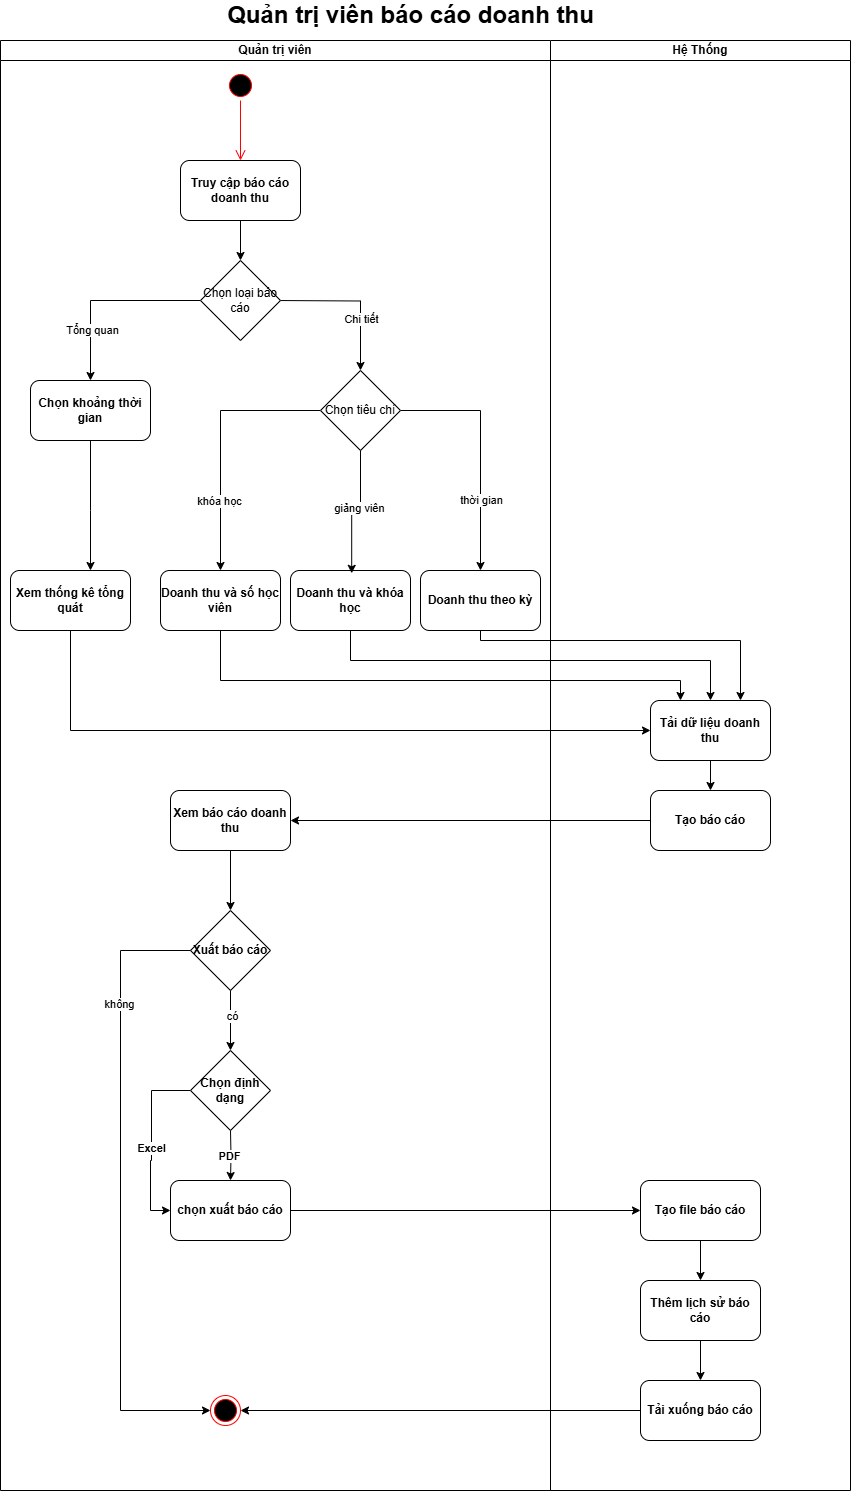

The diagram above was exported from draw.io. Its source (the exported page's mxGraphModel, read from the mxfile embedded in the PNG):
<mxGraphModel dx="1426" dy="755" grid="1" gridSize="10" guides="1" tooltips="1" connect="1" arrows="1" fold="1" page="1" pageScale="1" pageWidth="850" pageHeight="1100" math="0" shadow="0">
  <root>
    <mxCell id="0" />
    <mxCell id="1" parent="0" />
    <mxCell id="rXxk_b_7CrcXBClD_stp-1" value="Quản trị viên" style="swimlane;startSize=20;whiteSpace=wrap;html=1;fontStyle=1" parent="1" vertex="1">
      <mxGeometry y="140" width="550" height="1450" as="geometry" />
    </mxCell>
    <mxCell id="rXxk_b_7CrcXBClD_stp-2" value="" style="ellipse;html=1;shape=startState;fillColor=#000000;strokeColor=#ff0000;fontStyle=1" parent="rXxk_b_7CrcXBClD_stp-1" vertex="1">
      <mxGeometry x="225" y="30" width="30" height="30" as="geometry" />
    </mxCell>
    <mxCell id="rXxk_b_7CrcXBClD_stp-3" value="" style="edgeStyle=orthogonalEdgeStyle;html=1;verticalAlign=bottom;endArrow=open;endSize=8;strokeColor=#ff0000;rounded=0;fontStyle=1;entryX=0.5;entryY=0;entryDx=0;entryDy=0;" parent="rXxk_b_7CrcXBClD_stp-1" source="rXxk_b_7CrcXBClD_stp-2" target="rXxk_b_7CrcXBClD_stp-17" edge="1">
      <mxGeometry relative="1" as="geometry">
        <mxPoint x="185" y="120" as="targetPoint" />
        <Array as="points" />
      </mxGeometry>
    </mxCell>
    <mxCell id="rXxk_b_7CrcXBClD_stp-63" style="edgeStyle=orthogonalEdgeStyle;rounded=0;orthogonalLoop=1;jettySize=auto;html=1;entryX=0.5;entryY=0;entryDx=0;entryDy=0;" parent="rXxk_b_7CrcXBClD_stp-1" source="rXxk_b_7CrcXBClD_stp-17" target="rXxk_b_7CrcXBClD_stp-50" edge="1">
      <mxGeometry relative="1" as="geometry" />
    </mxCell>
    <mxCell id="rXxk_b_7CrcXBClD_stp-17" value="Truy cập báo cáo doanh thu" style="rounded=1;whiteSpace=wrap;html=1;fontStyle=1" parent="rXxk_b_7CrcXBClD_stp-1" vertex="1">
      <mxGeometry x="180" y="120" width="120" height="60" as="geometry" />
    </mxCell>
    <mxCell id="rXxk_b_7CrcXBClD_stp-58" style="edgeStyle=orthogonalEdgeStyle;rounded=0;orthogonalLoop=1;jettySize=auto;html=1;" parent="rXxk_b_7CrcXBClD_stp-1" source="rXxk_b_7CrcXBClD_stp-50" target="rXxk_b_7CrcXBClD_stp-56" edge="1">
      <mxGeometry relative="1" as="geometry" />
    </mxCell>
    <mxCell id="rXxk_b_7CrcXBClD_stp-61" value="Tổng quan" style="edgeLabel;html=1;align=center;verticalAlign=middle;resizable=0;points=[];" parent="rXxk_b_7CrcXBClD_stp-58" vertex="1" connectable="0">
      <mxGeometry x="0.4632" y="1" relative="1" as="geometry">
        <mxPoint as="offset" />
      </mxGeometry>
    </mxCell>
    <mxCell id="rXxk_b_7CrcXBClD_stp-59" style="edgeStyle=orthogonalEdgeStyle;rounded=0;orthogonalLoop=1;jettySize=auto;html=1;entryX=0.5;entryY=0;entryDx=0;entryDy=0;" parent="rXxk_b_7CrcXBClD_stp-1" target="rXxk_b_7CrcXBClD_stp-60" edge="1">
      <mxGeometry relative="1" as="geometry">
        <mxPoint x="280.0014285714285" y="260.02857142857135" as="sourcePoint" />
        <mxPoint x="360.03" y="340" as="targetPoint" />
      </mxGeometry>
    </mxCell>
    <mxCell id="rXxk_b_7CrcXBClD_stp-62" value="Chi tiết" style="edgeLabel;html=1;align=center;verticalAlign=middle;resizable=0;points=[];" parent="rXxk_b_7CrcXBClD_stp-59" vertex="1" connectable="0">
      <mxGeometry x="0.3147" relative="1" as="geometry">
        <mxPoint as="offset" />
      </mxGeometry>
    </mxCell>
    <mxCell id="rXxk_b_7CrcXBClD_stp-50" value="Chọn loại báo cáo" style="rhombus;whiteSpace=wrap;html=1;" parent="rXxk_b_7CrcXBClD_stp-1" vertex="1">
      <mxGeometry x="200" y="220" width="80" height="80" as="geometry" />
    </mxCell>
    <mxCell id="rXxk_b_7CrcXBClD_stp-56" value="Chọn khoảng thời gian" style="rounded=1;whiteSpace=wrap;html=1;fontStyle=1" parent="rXxk_b_7CrcXBClD_stp-1" vertex="1">
      <mxGeometry x="30" y="340" width="120" height="60" as="geometry" />
    </mxCell>
    <mxCell id="rXxk_b_7CrcXBClD_stp-72" style="edgeStyle=orthogonalEdgeStyle;rounded=0;orthogonalLoop=1;jettySize=auto;html=1;" parent="rXxk_b_7CrcXBClD_stp-1" source="rXxk_b_7CrcXBClD_stp-60" target="rXxk_b_7CrcXBClD_stp-69" edge="1">
      <mxGeometry relative="1" as="geometry" />
    </mxCell>
    <mxCell id="rXxk_b_7CrcXBClD_stp-76" value="khóa học" style="edgeLabel;html=1;align=center;verticalAlign=middle;resizable=0;points=[];" parent="rXxk_b_7CrcXBClD_stp-72" vertex="1" connectable="0">
      <mxGeometry x="0.4644" y="-2" relative="1" as="geometry">
        <mxPoint as="offset" />
      </mxGeometry>
    </mxCell>
    <mxCell id="rXxk_b_7CrcXBClD_stp-74" style="edgeStyle=orthogonalEdgeStyle;rounded=0;orthogonalLoop=1;jettySize=auto;html=1;entryX=0.5;entryY=0;entryDx=0;entryDy=0;" parent="rXxk_b_7CrcXBClD_stp-1" source="rXxk_b_7CrcXBClD_stp-60" target="rXxk_b_7CrcXBClD_stp-71" edge="1">
      <mxGeometry relative="1" as="geometry" />
    </mxCell>
    <mxCell id="rXxk_b_7CrcXBClD_stp-78" value="thời gian" style="edgeLabel;html=1;align=center;verticalAlign=middle;resizable=0;points=[];" parent="rXxk_b_7CrcXBClD_stp-74" vertex="1" connectable="0">
      <mxGeometry x="0.4084" relative="1" as="geometry">
        <mxPoint as="offset" />
      </mxGeometry>
    </mxCell>
    <mxCell id="rXxk_b_7CrcXBClD_stp-60" value="Chọn tiêu chí" style="rhombus;whiteSpace=wrap;html=1;" parent="rXxk_b_7CrcXBClD_stp-1" vertex="1">
      <mxGeometry x="320" y="330" width="80" height="80" as="geometry" />
    </mxCell>
    <mxCell id="rXxk_b_7CrcXBClD_stp-64" value="Xem thống kê tổng quát" style="rounded=1;whiteSpace=wrap;html=1;fontStyle=1" parent="rXxk_b_7CrcXBClD_stp-1" vertex="1">
      <mxGeometry x="10" y="530" width="120" height="60" as="geometry" />
    </mxCell>
    <mxCell id="rXxk_b_7CrcXBClD_stp-65" style="edgeStyle=orthogonalEdgeStyle;rounded=0;orthogonalLoop=1;jettySize=auto;html=1;" parent="rXxk_b_7CrcXBClD_stp-1" source="rXxk_b_7CrcXBClD_stp-56" target="rXxk_b_7CrcXBClD_stp-64" edge="1">
      <mxGeometry relative="1" as="geometry">
        <Array as="points">
          <mxPoint x="90" y="470" />
          <mxPoint x="90" y="470" />
        </Array>
      </mxGeometry>
    </mxCell>
    <mxCell id="rXxk_b_7CrcXBClD_stp-69" value="Doanh thu và số học viên" style="rounded=1;whiteSpace=wrap;html=1;fontStyle=1" parent="rXxk_b_7CrcXBClD_stp-1" vertex="1">
      <mxGeometry x="160" y="530" width="120" height="60" as="geometry" />
    </mxCell>
    <mxCell id="rXxk_b_7CrcXBClD_stp-70" value="Doanh thu và khóa học" style="rounded=1;whiteSpace=wrap;html=1;fontStyle=1" parent="rXxk_b_7CrcXBClD_stp-1" vertex="1">
      <mxGeometry x="290" y="530" width="120" height="60" as="geometry" />
    </mxCell>
    <mxCell id="rXxk_b_7CrcXBClD_stp-71" value="Doanh thu theo kỳ" style="rounded=1;whiteSpace=wrap;html=1;fontStyle=1" parent="rXxk_b_7CrcXBClD_stp-1" vertex="1">
      <mxGeometry x="420" y="530" width="120" height="60" as="geometry" />
    </mxCell>
    <mxCell id="rXxk_b_7CrcXBClD_stp-75" style="edgeStyle=orthogonalEdgeStyle;rounded=0;orthogonalLoop=1;jettySize=auto;html=1;entryX=0.51;entryY=0.047;entryDx=0;entryDy=0;entryPerimeter=0;" parent="rXxk_b_7CrcXBClD_stp-1" source="rXxk_b_7CrcXBClD_stp-60" target="rXxk_b_7CrcXBClD_stp-70" edge="1">
      <mxGeometry relative="1" as="geometry" />
    </mxCell>
    <mxCell id="rXxk_b_7CrcXBClD_stp-77" value="giảng viên" style="edgeLabel;html=1;align=center;verticalAlign=middle;resizable=0;points=[];" parent="rXxk_b_7CrcXBClD_stp-75" vertex="1" connectable="0">
      <mxGeometry x="-0.14" y="-2" relative="1" as="geometry">
        <mxPoint as="offset" />
      </mxGeometry>
    </mxCell>
    <mxCell id="rXxk_b_7CrcXBClD_stp-167" style="edgeStyle=orthogonalEdgeStyle;rounded=0;orthogonalLoop=1;jettySize=auto;html=1;entryX=0.5;entryY=0;entryDx=0;entryDy=0;" parent="rXxk_b_7CrcXBClD_stp-1" source="rXxk_b_7CrcXBClD_stp-85" target="rXxk_b_7CrcXBClD_stp-166" edge="1">
      <mxGeometry relative="1" as="geometry" />
    </mxCell>
    <mxCell id="rXxk_b_7CrcXBClD_stp-85" value="Xem báo cáo doanh thu" style="rounded=1;whiteSpace=wrap;html=1;fontStyle=1" parent="rXxk_b_7CrcXBClD_stp-1" vertex="1">
      <mxGeometry x="170" y="750" width="120" height="60" as="geometry" />
    </mxCell>
    <mxCell id="rXxk_b_7CrcXBClD_stp-166" value="Xuất báo cáo" style="rhombus;whiteSpace=wrap;html=1;fontStyle=1" parent="rXxk_b_7CrcXBClD_stp-1" vertex="1">
      <mxGeometry x="190" y="870" width="80" height="80" as="geometry" />
    </mxCell>
    <mxCell id="rXxk_b_7CrcXBClD_stp-22" value="Hệ Thống" style="swimlane;startSize=20;whiteSpace=wrap;html=1;fontStyle=1" parent="1" vertex="1">
      <mxGeometry x="550" y="140" width="300" height="1450" as="geometry" />
    </mxCell>
    <mxCell id="rXxk_b_7CrcXBClD_stp-84" style="edgeStyle=orthogonalEdgeStyle;rounded=0;orthogonalLoop=1;jettySize=auto;html=1;" parent="rXxk_b_7CrcXBClD_stp-22" source="rXxk_b_7CrcXBClD_stp-66" target="rXxk_b_7CrcXBClD_stp-83" edge="1">
      <mxGeometry relative="1" as="geometry" />
    </mxCell>
    <mxCell id="rXxk_b_7CrcXBClD_stp-66" value="Tải dữ liệu doanh thu" style="rounded=1;whiteSpace=wrap;html=1;fontStyle=1" parent="rXxk_b_7CrcXBClD_stp-22" vertex="1">
      <mxGeometry x="100" y="660" width="120" height="60" as="geometry" />
    </mxCell>
    <mxCell id="rXxk_b_7CrcXBClD_stp-83" value="Tạo báo cáo" style="rounded=1;whiteSpace=wrap;html=1;fontStyle=1" parent="rXxk_b_7CrcXBClD_stp-22" vertex="1">
      <mxGeometry x="100" y="750" width="120" height="60" as="geometry" />
    </mxCell>
    <mxCell id="rXxk_b_7CrcXBClD_stp-113" style="edgeStyle=orthogonalEdgeStyle;rounded=0;orthogonalLoop=1;jettySize=auto;html=1;fontStyle=1" parent="rXxk_b_7CrcXBClD_stp-22" target="rXxk_b_7CrcXBClD_stp-117" edge="1">
      <mxGeometry relative="1" as="geometry">
        <mxPoint x="-320" y="1090" as="sourcePoint" />
      </mxGeometry>
    </mxCell>
    <mxCell id="rXxk_b_7CrcXBClD_stp-114" value="PDF" style="edgeLabel;html=1;align=center;verticalAlign=middle;resizable=0;points=[];fontStyle=1" parent="rXxk_b_7CrcXBClD_stp-113" vertex="1" connectable="0">
      <mxGeometry x="0.0439" y="-2" relative="1" as="geometry">
        <mxPoint as="offset" />
      </mxGeometry>
    </mxCell>
    <mxCell id="rXxk_b_7CrcXBClD_stp-115" style="edgeStyle=orthogonalEdgeStyle;rounded=0;orthogonalLoop=1;jettySize=auto;html=1;entryX=0;entryY=0.5;entryDx=0;entryDy=0;fontStyle=1" parent="rXxk_b_7CrcXBClD_stp-22" target="rXxk_b_7CrcXBClD_stp-117" edge="1">
      <mxGeometry relative="1" as="geometry">
        <Array as="points">
          <mxPoint x="-399" y="1050" />
          <mxPoint x="-399" y="1120" />
          <mxPoint x="-400" y="1180" />
        </Array>
        <mxPoint x="-360" y="1050" as="sourcePoint" />
      </mxGeometry>
    </mxCell>
    <mxCell id="rXxk_b_7CrcXBClD_stp-116" value="Excel" style="edgeLabel;html=1;align=center;verticalAlign=middle;resizable=0;points=[];fontStyle=1" parent="rXxk_b_7CrcXBClD_stp-115" vertex="1" connectable="0">
      <mxGeometry x="0.067" y="-1" relative="1" as="geometry">
        <mxPoint as="offset" />
      </mxGeometry>
    </mxCell>
    <mxCell id="rXxk_b_7CrcXBClD_stp-117" value="chọn xuất báo cáo" style="rounded=1;whiteSpace=wrap;html=1;fontStyle=1" parent="rXxk_b_7CrcXBClD_stp-22" vertex="1">
      <mxGeometry x="-380" y="1140" width="120" height="60" as="geometry" />
    </mxCell>
    <mxCell id="rXxk_b_7CrcXBClD_stp-118" value="" style="ellipse;html=1;shape=endState;fillColor=#000000;strokeColor=#ff0000;fontStyle=1" parent="rXxk_b_7CrcXBClD_stp-22" vertex="1">
      <mxGeometry x="-340" y="1355" width="30" height="30" as="geometry" />
    </mxCell>
    <mxCell id="rXxk_b_7CrcXBClD_stp-119" style="edgeStyle=orthogonalEdgeStyle;rounded=0;orthogonalLoop=1;jettySize=auto;html=1;fontStyle=1" parent="rXxk_b_7CrcXBClD_stp-22" source="rXxk_b_7CrcXBClD_stp-120" target="rXxk_b_7CrcXBClD_stp-122" edge="1">
      <mxGeometry relative="1" as="geometry" />
    </mxCell>
    <mxCell id="rXxk_b_7CrcXBClD_stp-120" value="Tạo file báo cáo" style="rounded=1;whiteSpace=wrap;html=1;fontStyle=1" parent="rXxk_b_7CrcXBClD_stp-22" vertex="1">
      <mxGeometry x="90" y="1140" width="120" height="60" as="geometry" />
    </mxCell>
    <mxCell id="rXxk_b_7CrcXBClD_stp-121" value="" style="edgeStyle=orthogonalEdgeStyle;rounded=0;orthogonalLoop=1;jettySize=auto;html=1;fontStyle=1" parent="rXxk_b_7CrcXBClD_stp-22" source="rXxk_b_7CrcXBClD_stp-122" target="rXxk_b_7CrcXBClD_stp-123" edge="1">
      <mxGeometry relative="1" as="geometry" />
    </mxCell>
    <mxCell id="rXxk_b_7CrcXBClD_stp-122" value="Thêm lịch sử báo cáo" style="rounded=1;whiteSpace=wrap;html=1;fontStyle=1" parent="rXxk_b_7CrcXBClD_stp-22" vertex="1">
      <mxGeometry x="90" y="1240" width="120" height="60" as="geometry" />
    </mxCell>
    <mxCell id="rXxk_b_7CrcXBClD_stp-123" value="Tải xuống báo cáo" style="rounded=1;whiteSpace=wrap;html=1;fontStyle=1" parent="rXxk_b_7CrcXBClD_stp-22" vertex="1">
      <mxGeometry x="90" y="1340" width="120" height="60" as="geometry" />
    </mxCell>
    <mxCell id="rXxk_b_7CrcXBClD_stp-124" style="edgeStyle=orthogonalEdgeStyle;rounded=0;orthogonalLoop=1;jettySize=auto;html=1;fontStyle=1" parent="rXxk_b_7CrcXBClD_stp-22" source="rXxk_b_7CrcXBClD_stp-117" target="rXxk_b_7CrcXBClD_stp-120" edge="1">
      <mxGeometry relative="1" as="geometry" />
    </mxCell>
    <mxCell id="rXxk_b_7CrcXBClD_stp-125" style="edgeStyle=orthogonalEdgeStyle;rounded=0;orthogonalLoop=1;jettySize=auto;html=1;entryX=1;entryY=0.5;entryDx=0;entryDy=0;fontStyle=1" parent="rXxk_b_7CrcXBClD_stp-22" source="rXxk_b_7CrcXBClD_stp-123" target="rXxk_b_7CrcXBClD_stp-118" edge="1">
      <mxGeometry relative="1" as="geometry" />
    </mxCell>
    <mxCell id="rXxk_b_7CrcXBClD_stp-164" value="Chọn định dạng" style="rhombus;whiteSpace=wrap;html=1;fontStyle=1" parent="rXxk_b_7CrcXBClD_stp-22" vertex="1">
      <mxGeometry x="-360" y="1010" width="80" height="80" as="geometry" />
    </mxCell>
    <mxCell id="rXxk_b_7CrcXBClD_stp-37" value="&lt;span style=&quot;font-size: 24px;&quot;&gt;Quản trị viên báo cáo doanh thu&lt;/span&gt;" style="text;html=1;align=center;verticalAlign=middle;whiteSpace=wrap;rounded=0;fontStyle=1" parent="1" vertex="1">
      <mxGeometry x="140" y="100" width="541" height="30" as="geometry" />
    </mxCell>
    <mxCell id="rXxk_b_7CrcXBClD_stp-79" style="edgeStyle=orthogonalEdgeStyle;rounded=0;orthogonalLoop=1;jettySize=auto;html=1;entryX=0;entryY=0.5;entryDx=0;entryDy=0;" parent="1" source="rXxk_b_7CrcXBClD_stp-64" target="rXxk_b_7CrcXBClD_stp-66" edge="1">
      <mxGeometry relative="1" as="geometry">
        <Array as="points">
          <mxPoint x="70" y="830" />
        </Array>
      </mxGeometry>
    </mxCell>
    <mxCell id="rXxk_b_7CrcXBClD_stp-80" style="edgeStyle=orthogonalEdgeStyle;rounded=0;orthogonalLoop=1;jettySize=auto;html=1;entryX=0.25;entryY=0;entryDx=0;entryDy=0;" parent="1" source="rXxk_b_7CrcXBClD_stp-69" target="rXxk_b_7CrcXBClD_stp-66" edge="1">
      <mxGeometry relative="1" as="geometry">
        <Array as="points">
          <mxPoint x="220" y="780" />
          <mxPoint x="680" y="780" />
        </Array>
      </mxGeometry>
    </mxCell>
    <mxCell id="rXxk_b_7CrcXBClD_stp-81" style="edgeStyle=orthogonalEdgeStyle;rounded=0;orthogonalLoop=1;jettySize=auto;html=1;" parent="1" source="rXxk_b_7CrcXBClD_stp-70" target="rXxk_b_7CrcXBClD_stp-66" edge="1">
      <mxGeometry relative="1" as="geometry">
        <Array as="points">
          <mxPoint x="350" y="760" />
          <mxPoint x="710" y="760" />
        </Array>
      </mxGeometry>
    </mxCell>
    <mxCell id="rXxk_b_7CrcXBClD_stp-82" style="edgeStyle=orthogonalEdgeStyle;rounded=0;orthogonalLoop=1;jettySize=auto;html=1;entryX=0.75;entryY=0;entryDx=0;entryDy=0;" parent="1" source="rXxk_b_7CrcXBClD_stp-71" target="rXxk_b_7CrcXBClD_stp-66" edge="1">
      <mxGeometry relative="1" as="geometry">
        <Array as="points">
          <mxPoint x="480" y="740" />
          <mxPoint x="740" y="740" />
        </Array>
      </mxGeometry>
    </mxCell>
    <mxCell id="rXxk_b_7CrcXBClD_stp-87" style="edgeStyle=orthogonalEdgeStyle;rounded=0;orthogonalLoop=1;jettySize=auto;html=1;entryX=1;entryY=0.5;entryDx=0;entryDy=0;" parent="1" source="rXxk_b_7CrcXBClD_stp-83" target="rXxk_b_7CrcXBClD_stp-85" edge="1">
      <mxGeometry relative="1" as="geometry" />
    </mxCell>
    <mxCell id="rXxk_b_7CrcXBClD_stp-168" style="edgeStyle=orthogonalEdgeStyle;rounded=0;orthogonalLoop=1;jettySize=auto;html=1;entryX=0;entryY=0.5;entryDx=0;entryDy=0;" parent="1" source="rXxk_b_7CrcXBClD_stp-166" target="rXxk_b_7CrcXBClD_stp-118" edge="1">
      <mxGeometry relative="1" as="geometry">
        <Array as="points">
          <mxPoint x="120" y="1050" />
          <mxPoint x="120" y="1510" />
        </Array>
      </mxGeometry>
    </mxCell>
    <mxCell id="rXxk_b_7CrcXBClD_stp-169" value="không" style="edgeLabel;html=1;align=center;verticalAlign=middle;resizable=0;points=[];" parent="rXxk_b_7CrcXBClD_stp-168" vertex="1" connectable="0">
      <mxGeometry x="-0.6032" y="-2" relative="1" as="geometry">
        <mxPoint as="offset" />
      </mxGeometry>
    </mxCell>
    <mxCell id="rXxk_b_7CrcXBClD_stp-170" style="edgeStyle=orthogonalEdgeStyle;rounded=0;orthogonalLoop=1;jettySize=auto;html=1;" parent="1" source="rXxk_b_7CrcXBClD_stp-166" target="rXxk_b_7CrcXBClD_stp-164" edge="1">
      <mxGeometry relative="1" as="geometry" />
    </mxCell>
    <mxCell id="rXxk_b_7CrcXBClD_stp-171" value="có" style="edgeLabel;html=1;align=center;verticalAlign=middle;resizable=0;points=[];" parent="rXxk_b_7CrcXBClD_stp-170" vertex="1" connectable="0">
      <mxGeometry x="-0.1667" y="1" relative="1" as="geometry">
        <mxPoint as="offset" />
      </mxGeometry>
    </mxCell>
  </root>
</mxGraphModel>